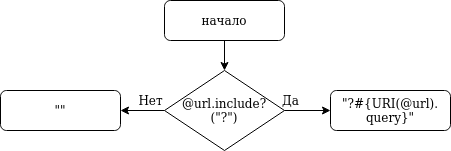

The diagram above was exported from draw.io. Its source (the exported page's mxGraphModel, read from the mxfile embedded in the PNG):
<mxGraphModel dx="1350" dy="793" grid="1" gridSize="10" guides="1" tooltips="1" connect="1" arrows="1" fold="1" page="1" pageScale="1" pageWidth="827" pageHeight="1169" math="0" shadow="0">
  <root>
    <mxCell id="0" />
    <mxCell id="1" parent="0" />
    <mxCell id="XJELnZPHtecI_FtRcP0L-7" value="" style="edgeStyle=orthogonalEdgeStyle;rounded=0;orthogonalLoop=1;jettySize=auto;html=1;" edge="1" parent="1" source="XJELnZPHtecI_FtRcP0L-1" target="XJELnZPHtecI_FtRcP0L-2">
      <mxGeometry relative="1" as="geometry" />
    </mxCell>
    <mxCell id="XJELnZPHtecI_FtRcP0L-1" value="начало" style="rounded=1;whiteSpace=wrap;html=1;" vertex="1" parent="1">
      <mxGeometry x="354" y="40" width="120" height="40" as="geometry" />
    </mxCell>
    <mxCell id="XJELnZPHtecI_FtRcP0L-4" value="" style="edgeStyle=orthogonalEdgeStyle;rounded=0;orthogonalLoop=1;jettySize=auto;html=1;" edge="1" parent="1" source="XJELnZPHtecI_FtRcP0L-2" target="XJELnZPHtecI_FtRcP0L-3">
      <mxGeometry relative="1" as="geometry" />
    </mxCell>
    <mxCell id="XJELnZPHtecI_FtRcP0L-6" value="" style="edgeStyle=orthogonalEdgeStyle;rounded=0;orthogonalLoop=1;jettySize=auto;html=1;" edge="1" parent="1" source="XJELnZPHtecI_FtRcP0L-2" target="XJELnZPHtecI_FtRcP0L-5">
      <mxGeometry relative="1" as="geometry" />
    </mxCell>
    <mxCell id="XJELnZPHtecI_FtRcP0L-2" value="&lt;div&gt;@url.include?&lt;/div&gt;&lt;div&gt;(&quot;?&quot;)&lt;br&gt;&lt;/div&gt;" style="rhombus;whiteSpace=wrap;html=1;" vertex="1" parent="1">
      <mxGeometry x="354" y="110" width="120" height="80" as="geometry" />
    </mxCell>
    <mxCell id="XJELnZPHtecI_FtRcP0L-3" value="&quot;&quot;" style="rounded=1;whiteSpace=wrap;html=1;" vertex="1" parent="1">
      <mxGeometry x="190" y="130" width="120" height="40" as="geometry" />
    </mxCell>
    <mxCell id="XJELnZPHtecI_FtRcP0L-5" value="&lt;div&gt;&quot;?#{URI(@url).&lt;/div&gt;&lt;div&gt;query}&quot;&lt;/div&gt;" style="rounded=1;whiteSpace=wrap;html=1;" vertex="1" parent="1">
      <mxGeometry x="520" y="130" width="120" height="40" as="geometry" />
    </mxCell>
    <mxCell id="XJELnZPHtecI_FtRcP0L-8" value="Да" style="text;html=1;align=center;verticalAlign=middle;resizable=0;points=[];autosize=1;strokeColor=none;fillColor=none;" vertex="1" parent="1">
      <mxGeometry x="465" y="130" width="30" height="20" as="geometry" />
    </mxCell>
    <mxCell id="XJELnZPHtecI_FtRcP0L-9" value="Нет" style="text;html=1;align=center;verticalAlign=middle;resizable=0;points=[];autosize=1;strokeColor=none;fillColor=none;" vertex="1" parent="1">
      <mxGeometry x="320" y="130" width="40" height="20" as="geometry" />
    </mxCell>
  </root>
</mxGraphModel>